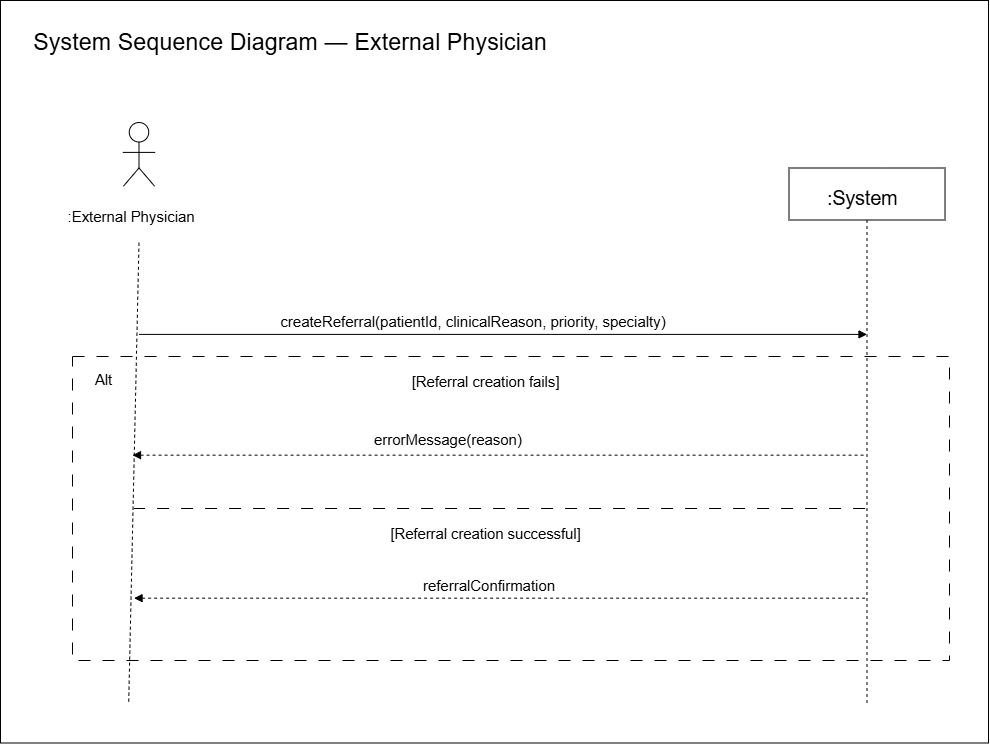

The diagram above was exported from draw.io. Its source (the exported page's mxGraphModel, read from the mxfile embedded in the PNG):
<mxGraphModel dx="1428" dy="785" grid="0" gridSize="10" guides="1" tooltips="1" connect="1" arrows="1" fold="1" page="1" pageScale="1" pageWidth="850" pageHeight="1100" math="0" shadow="0">
  <root>
    <mxCell id="0" />
    <mxCell id="1" parent="0" />
    <mxCell id="bKsD4JGwxQ-JuaE6wWYv-17" parent="1" style="whiteSpace=wrap;html=1;dashed=1;dashPattern=12 12;" value="" vertex="1">
      <mxGeometry height="304" width="877" x="83" y="377" as="geometry" />
    </mxCell>
    <mxCell id="bKsD4JGwxQ-JuaE6wWYv-1" parent="1" style="rounded=0;fillColor=none;strokeColor=#000000;" value="" vertex="1">
      <mxGeometry height="742.5" width="988" x="11" y="21" as="geometry" />
    </mxCell>
    <mxCell id="bKsD4JGwxQ-JuaE6wWYv-2" parent="1" style="text;html=0;align=left;verticalAlign=middle;fillColor=#ffffff;fontColor=#000000;fontFamily=Helvetica;fontSize=23.4;" value="System Sequence Diagram — External Physician" vertex="1">
      <mxGeometry height="35.75" width="949" x="42.25" y="42.25" as="geometry" />
    </mxCell>
    <mxCell id="bKsD4JGwxQ-JuaE6wWYv-3" parent="1" style="ellipse;fillColor=none;strokeColor=#000000;" value="" vertex="1">
      <mxGeometry height="19.5" width="19.5" x="139.75" y="143" as="geometry" />
    </mxCell>
    <mxCell id="bKsD4JGwxQ-JuaE6wWYv-4" edge="1" parent="1" style="edgeStyle=none;strokeColor=#000000;endArrow=none;">
      <mxGeometry relative="1" as="geometry">
        <mxPoint x="149.5" y="162.5" as="sourcePoint" />
        <mxPoint x="149.5" y="188.5" as="targetPoint" />
      </mxGeometry>
    </mxCell>
    <mxCell id="bKsD4JGwxQ-JuaE6wWYv-5" edge="1" parent="1" style="edgeStyle=none;strokeColor=#000000;endArrow=none;">
      <mxGeometry relative="1" as="geometry">
        <mxPoint x="133.25" y="172.9" as="sourcePoint" />
        <mxPoint x="165.75" y="172.9" as="targetPoint" />
      </mxGeometry>
    </mxCell>
    <mxCell id="bKsD4JGwxQ-JuaE6wWYv-6" edge="1" parent="1" style="edgeStyle=none;strokeColor=#000000;endArrow=none;">
      <mxGeometry relative="1" as="geometry">
        <mxPoint x="149.5" y="188.5" as="sourcePoint" />
        <mxPoint x="133.9" y="206.7" as="targetPoint" />
      </mxGeometry>
    </mxCell>
    <mxCell id="bKsD4JGwxQ-JuaE6wWYv-7" edge="1" parent="1" style="edgeStyle=none;strokeColor=#000000;endArrow=none;">
      <mxGeometry relative="1" as="geometry">
        <mxPoint x="149.5" y="188.5" as="sourcePoint" />
        <mxPoint x="165.1" y="206.7" as="targetPoint" />
      </mxGeometry>
    </mxCell>
    <mxCell id="bKsD4JGwxQ-JuaE6wWYv-8" parent="1" style="text;html=0;align=left;verticalAlign=middle;fillColor=#ffffff;fontColor=#000000;fontFamily=Helvetica;fontSize=14.95;" value=":External Physician" vertex="1">
      <mxGeometry height="24.05" width="149.906" x="76.497" y="224.575" as="geometry" />
    </mxCell>
    <mxCell id="bKsD4JGwxQ-JuaE6wWYv-9" edge="1" parent="1" style="edgeStyle=none;strokeColor=#000000;endArrow=none;dashed=1;">
      <mxGeometry relative="1" as="geometry">
        <mxPoint x="149.5" y="263.25" as="sourcePoint" />
        <mxPoint x="139.19" y="723.78" as="targetPoint" />
      </mxGeometry>
    </mxCell>
    <mxCell id="bKsD4JGwxQ-JuaE6wWYv-10" parent="1" style="rounded=0;fillColor=none;strokeColor=#000000;" value="" vertex="1">
      <mxGeometry height="52" width="156" x="799.5" y="188.5" as="geometry" />
    </mxCell>
    <mxCell id="bKsD4JGwxQ-JuaE6wWYv-11" parent="1" style="text;html=0;align=left;verticalAlign=middle;fillColor=#ffffff;fontColor=#000000;fontFamily=Helvetica;fontSize=19.5;" value=":System" vertex="1">
      <mxGeometry height="28.6" width="87.08" x="835.91" y="202.8" as="geometry" />
    </mxCell>
    <mxCell id="bKsD4JGwxQ-JuaE6wWYv-12" edge="1" parent="1" style="edgeStyle=none;strokeColor=#000000;endArrow=none;dashed=1;">
      <mxGeometry relative="1" as="geometry">
        <mxPoint x="877.5" y="240.5" as="sourcePoint" />
        <mxPoint x="877.5" y="724.99" as="targetPoint" />
      </mxGeometry>
    </mxCell>
    <mxCell id="bKsD4JGwxQ-JuaE6wWYv-13" parent="1" style="text;html=0;align=left;verticalAlign=middle;fillColor=#ffffff;fontColor=#000000;fontFamily=Helvetica;fontSize=14.95;" value="createReferral(patientId, clinicalReason, priority, specialty)" vertex="1">
      <mxGeometry height="24.05" width="448.246" x="289.377" y="329.225" as="geometry" />
    </mxCell>
    <mxCell id="bKsD4JGwxQ-JuaE6wWYv-14" edge="1" parent="1" style="edgeStyle=none;strokeColor=#000000;endArrow=block;endFill=1;">
      <mxGeometry relative="1" as="geometry">
        <mxPoint x="149.5" y="354.9" as="sourcePoint" />
        <mxPoint x="877.5" y="354.9" as="targetPoint" />
      </mxGeometry>
    </mxCell>
    <mxCell id="bKsD4JGwxQ-JuaE6wWYv-15" parent="1" style="text;html=0;align=left;verticalAlign=middle;fillColor=#ffffff;fontColor=#000000;fontFamily=Helvetica;fontSize=14.95;" value="referralConfirmation" vertex="1">
      <mxGeometry height="24.05" width="159.352" x="431.934" y="593.005" as="geometry" />
    </mxCell>
    <mxCell id="bKsD4JGwxQ-JuaE6wWYv-16" edge="1" parent="1" style="edgeStyle=none;strokeColor=#000000;endArrow=block;endFill=1;dashed=1;">
      <mxGeometry relative="1" as="geometry">
        <mxPoint x="875.61" y="618.68" as="sourcePoint" />
        <mxPoint x="144.54" y="618.68" as="targetPoint" />
      </mxGeometry>
    </mxCell>
    <mxCell id="bKsD4JGwxQ-JuaE6wWYv-18" parent="1" style="text;html=1;whiteSpace=wrap;strokeColor=none;fillColor=none;align=center;verticalAlign=middle;rounded=0;" value="&lt;font style=&quot;font-size: 14.75px;&quot;&gt;Alt&lt;/font&gt;" vertex="1">
      <mxGeometry height="33" width="47" x="91" y="384" as="geometry" />
    </mxCell>
    <mxCell id="bKsD4JGwxQ-JuaE6wWYv-20" parent="1" style="text;html=1;whiteSpace=wrap;strokeColor=none;fillColor=none;align=center;verticalAlign=middle;rounded=0;" value="&lt;span style=&quot;font-size: 14.75px;&quot;&gt;[Referral creation fails]&lt;/span&gt;" vertex="1">
      <mxGeometry height="33" width="349" x="322" y="386" as="geometry" />
    </mxCell>
    <mxCell id="bKsD4JGwxQ-JuaE6wWYv-21" parent="1" style="text;html=0;align=left;verticalAlign=middle;fillColor=#ffffff;fontColor=#000000;fontFamily=Helvetica;fontSize=14.95;" value="errorMessage(reason)" vertex="1">
      <mxGeometry height="24.05" width="227" x="383" y="447" as="geometry" />
    </mxCell>
    <mxCell id="bKsD4JGwxQ-JuaE6wWYv-22" edge="1" parent="1" style="edgeStyle=none;strokeColor=#000000;endArrow=block;endFill=1;dashed=1;">
      <mxGeometry relative="1" as="geometry">
        <mxPoint x="874.0699999999999" y="475.67499999999995" as="sourcePoint" />
        <mxPoint x="143" y="475.67499999999995" as="targetPoint" />
      </mxGeometry>
    </mxCell>
    <mxCell id="bKsD4JGwxQ-JuaE6wWYv-23" edge="1" parent="1" style="edgeStyle=none;strokeColor=#000000;endArrow=none;endFill=0;dashed=1;dashPattern=12 12;">
      <mxGeometry relative="1" as="geometry">
        <mxPoint x="875.6099999999999" y="529" as="sourcePoint" />
        <mxPoint x="144.54" y="529" as="targetPoint" />
      </mxGeometry>
    </mxCell>
    <mxCell id="bKsD4JGwxQ-JuaE6wWYv-25" parent="1" style="text;html=1;whiteSpace=wrap;strokeColor=none;fillColor=none;align=center;verticalAlign=middle;rounded=0;" value="&lt;span style=&quot;font-size: 14.75px;&quot;&gt;[Referral creation successful&lt;/span&gt;&lt;span style=&quot;font-size: 14.75px; background-color: transparent; color: light-dark(#000000, var(--ge-light-color, #ffffff));&quot;&gt;]&lt;/span&gt;" vertex="1">
      <mxGeometry height="33" width="349" x="322" y="538" as="geometry" />
    </mxCell>
  </root>
</mxGraphModel>